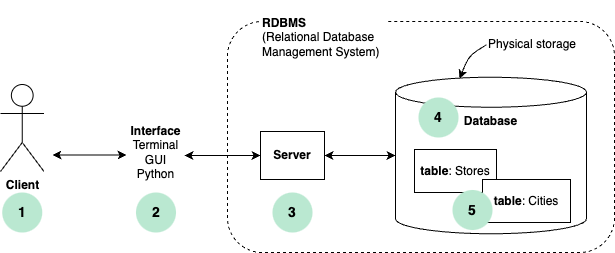

The diagram above was exported from draw.io. Its source (the exported page's mxGraphModel, read from the mxfile embedded in the PNG):
<mxGraphModel dx="906" dy="363" grid="0" gridSize="10" guides="1" tooltips="1" connect="1" arrows="1" fold="1" page="1" pageScale="1" pageWidth="850" pageHeight="1100" math="0" shadow="0">
  <root>
    <mxCell id="0" />
    <mxCell id="1" parent="0" />
    <mxCell id="16" value="" style="rounded=1;whiteSpace=wrap;html=1;fillColor=none;dashed=1;fontStyle=0" vertex="1" parent="1">
      <mxGeometry x="324" y="31" width="387" height="231" as="geometry" />
    </mxCell>
    <mxCell id="15" value="Client" style="shape=umlActor;verticalLabelPosition=bottom;verticalAlign=top;html=1;outlineConnect=0;fontStyle=1" vertex="1" parent="1">
      <mxGeometry x="97" y="94" width="43.5" height="87" as="geometry" />
    </mxCell>
    <mxCell id="20" value="&lt;b&gt;RDBMS&lt;/b&gt;&lt;br&gt;(Relational Database Management System)" style="text;html=1;strokeColor=none;fillColor=default;align=left;verticalAlign=middle;whiteSpace=wrap;rounded=0;dashed=1;" vertex="1" parent="1">
      <mxGeometry x="357" y="10" width="127" height="74" as="geometry" />
    </mxCell>
    <mxCell id="24" value="Physical storage" style="text;html=1;strokeColor=none;fillColor=none;align=left;verticalAlign=middle;whiteSpace=wrap;rounded=0;dashed=1;" vertex="1" parent="1">
      <mxGeometry x="583" y="35.74" width="119" height="37" as="geometry" />
    </mxCell>
    <mxCell id="31" style="edgeStyle=none;html=1;startArrow=classic;startFill=1;" edge="1" parent="1" source="27">
      <mxGeometry relative="1" as="geometry">
        <mxPoint x="281" y="165" as="targetPoint" />
      </mxGeometry>
    </mxCell>
    <mxCell id="42" style="edgeStyle=none;html=1;entryX=0;entryY=0.5;entryDx=0;entryDy=0;entryPerimeter=0;startArrow=classic;startFill=1;" edge="1" parent="1" source="27" target="11">
      <mxGeometry relative="1" as="geometry">
        <mxPoint x="469.17499999999995" y="164.96799999999996" as="targetPoint" />
      </mxGeometry>
    </mxCell>
    <mxCell id="27" value="Server" style="rounded=0;whiteSpace=wrap;html=1;fillColor=none;fontStyle=1" vertex="1" parent="1">
      <mxGeometry x="357" y="141" width="64" height="48" as="geometry" />
    </mxCell>
    <mxCell id="35" style="edgeStyle=none;html=1;startArrow=classic;startFill=1;" edge="1" parent="1">
      <mxGeometry relative="1" as="geometry">
        <mxPoint x="149" y="164.5" as="targetPoint" />
        <mxPoint x="223" y="164.5" as="sourcePoint" />
      </mxGeometry>
    </mxCell>
    <mxCell id="37" value="&lt;b&gt;Interface&lt;/b&gt;&lt;br&gt;Terminal&lt;br&gt;GUI&lt;br&gt;Python" style="text;html=1;strokeColor=none;fillColor=none;align=center;verticalAlign=middle;whiteSpace=wrap;rounded=0;" vertex="1" parent="1">
      <mxGeometry x="200" y="94" width="105" height="135" as="geometry" />
    </mxCell>
    <mxCell id="11" value="&lt;span&gt;&lt;b&gt;Database&lt;/b&gt;&lt;/span&gt;" style="shape=cylinder3;whiteSpace=wrap;html=1;boundedLbl=1;backgroundOutline=1;size=15;verticalAlign=top;fontStyle=0" vertex="1" parent="1">
      <mxGeometry x="492" y="86.74" width="191" height="156.51" as="geometry" />
    </mxCell>
    <mxCell id="23" value="" style="endArrow=classic;html=1;exitX=0;exitY=0.5;exitDx=0;exitDy=0;entryX=0.25;entryY=0;entryDx=0;entryDy=0;" edge="1" parent="1" source="24">
      <mxGeometry width="50" height="50" relative="1" as="geometry">
        <mxPoint x="593.5" y="62.996306745725974" as="sourcePoint" />
        <mxPoint x="556" y="88.13000000000011" as="targetPoint" />
        <Array as="points">
          <mxPoint x="565.5" y="65.13000000000011" />
        </Array>
      </mxGeometry>
    </mxCell>
    <mxCell id="40" value="&lt;b&gt;table&lt;/b&gt;: Stores" style="rounded=0;whiteSpace=wrap;html=1;fillColor=default;fontStyle=0" vertex="1" parent="1">
      <mxGeometry x="511" y="159" width="82" height="43" as="geometry" />
    </mxCell>
    <mxCell id="39" value="&lt;b&gt;table&lt;/b&gt;: Cities" style="rounded=0;whiteSpace=wrap;html=1;fillColor=default;fontStyle=0" vertex="1" parent="1">
      <mxGeometry x="579" y="189" width="88" height="43" as="geometry" />
    </mxCell>
    <mxCell id="43" value="1" style="ellipse;whiteSpace=wrap;html=1;aspect=fixed;strokeColor=none;fillColor=#BAE8D1;fontStyle=1;fontSize=14;" vertex="1" parent="1">
      <mxGeometry x="98.75" y="202" width="40" height="40" as="geometry" />
    </mxCell>
    <mxCell id="44" value="2" style="ellipse;whiteSpace=wrap;html=1;aspect=fixed;strokeColor=none;fillColor=#BAE8D1;fontStyle=1;fontSize=14;" vertex="1" parent="1">
      <mxGeometry x="232.5" y="202" width="40" height="40" as="geometry" />
    </mxCell>
    <mxCell id="45" value="3" style="ellipse;whiteSpace=wrap;html=1;aspect=fixed;strokeColor=none;fillColor=#BAE8D1;fontStyle=1;fontSize=14;" vertex="1" parent="1">
      <mxGeometry x="369" y="202" width="40" height="40" as="geometry" />
    </mxCell>
    <mxCell id="46" value="4" style="ellipse;whiteSpace=wrap;html=1;aspect=fixed;strokeColor=none;fillColor=#BAE8D1;fontStyle=1;fontSize=14;" vertex="1" parent="1">
      <mxGeometry x="515" y="107" width="40" height="40" as="geometry" />
    </mxCell>
    <mxCell id="47" value="5" style="ellipse;whiteSpace=wrap;html=1;aspect=fixed;strokeColor=none;fillColor=#BAE8D1;fontStyle=1;fontSize=14;" vertex="1" parent="1">
      <mxGeometry x="549" y="199.5" width="40" height="40" as="geometry" />
    </mxCell>
  </root>
</mxGraphModel>